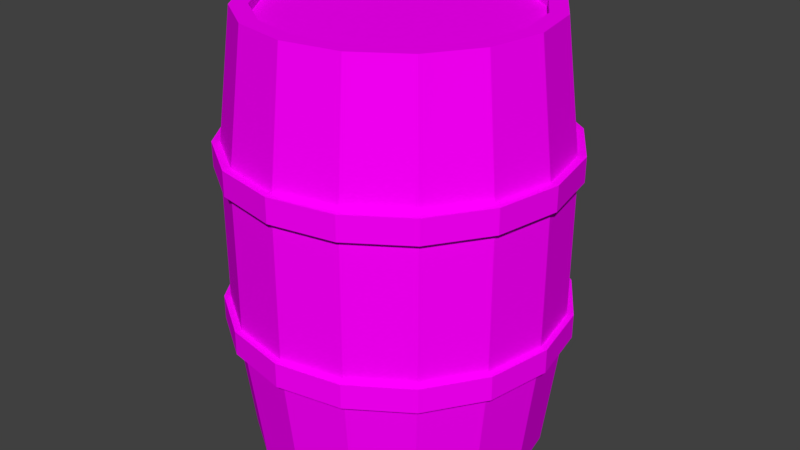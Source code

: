 # Source: Barrel.blend  (saved by Blender 2.79.0; exported with 4.5.12 LTS)
import bpy
from mathutils import Matrix  # noqa: F401  (used for matrix-valued properties, if any)

bpy.ops.wm.read_factory_settings(use_empty=True)
scene = bpy.context.scene
scene.name = 'Scene'

# ---- collections
col_collection_1 = bpy.data.collections.new('Collection 1'); scene.collection.children.link(col_collection_1)

# ---- images (referenced by path relative to the original .blend; pixels are not part of the script)
import os
ASSET_DIR = os.environ.get("B2B_ASSET_DIR", "")  # directory of the original .blend (textures are referenced by path, not embedded)
HERE = os.path.dirname(os.path.abspath(__file__))  # packed textures are extracted next to this script under _unpacked/

def load_image(name, relpath, width, height, colorspace="sRGB"):
    """Load a texture the original file referenced (path relative to the .blend, or extracted next to this script)."""
    p = next((c for c in (os.path.join(HERE, relpath), os.path.join(ASSET_DIR, relpath)) if relpath and os.path.exists(c)), "")
    if p:
        img = bpy.data.images.load(p, check_existing=True)
        img.name = name
    else:  # same state as the original file: an image datablock whose file is absent (Cycles renders it pink)
        img = bpy.data.images.new(name, width, height)
        img.source = "FILE"
        img.filepath = "//" + (relpath or name)
    img.colorspace_settings.name = colorspace
    return img
img_barrel = load_image('Barrel', 'Barrel.png', 1024, 1024, 'sRGB')

# ---- materials (node trees are filled in below, after node groups)
mat_barrel = bpy.data.materials.new('Barrel')
mat_barrel.alpha_threshold = 0.0
mat_barrel.use_transparent_shadow = False
mat_barrel.diffuse_color = (0.8, 0.4621, 0.2297, 1.0)
mat_barrel.roughness = 0.5

# ---- material node trees
mat_barrel.use_nodes = True; mat_barrel.node_tree.nodes.clear()
_N = mat_barrel.node_tree.nodes; _L = mat_barrel.node_tree.links
n0 = _N.new('ShaderNodeOutputMaterial'); n0.name = 'Material Output'; n0.location = (300, 300)
n1 = _N.new('ShaderNodeBsdfDiffuse'); n1.name = 'Diffuse BSDF'; n1.location = (52, 253)
n2 = _N.new('ShaderNodeTexImage'); n2.name = 'Image Texture'; n2.location = (-150, 328)
n2.width = 140
n2.image = img_barrel
_L.new(n1.outputs[0], n0.inputs[0])
_L.new(n2.outputs[0], n1.inputs[0])
n0.is_active_output = True

# ---- world
world_world = bpy.data.worlds.new('World'); scene.world = world_world
world_world.color = (0.05088, 0.05088, 0.05088)
world_world.use_sun_shadow = False
world_world.sun_shadow_jitter_overblur = 0.0
world_world.cycles.sampling_method = 'MANUAL'

# ---- meshes
me_cylinder_004 = bpy.data.meshes.new('Cylinder.004')
me_cylinder_004.from_pydata([(0.0, 1.0, 2.976), (0.3827, 0.9239, 2.976), (0.7071, 0.7071, 2.976), (0.9239, 0.3827, 2.976), (1.0, -4.371e-08, 2.976), (0.9239, -0.3827, 2.976), (0.7071, -0.7071, 2.976), (0.3827, -0.9239, 2.976), (1.51e-07, -1.0, 2.976), (-0.3827, -0.9239, 2.976), (-0.7071, -0.7071, 2.976), (-0.9239, -0.3827, 2.976), (-1.0, 1.192e-08, 2.976), (-0.9239, 0.3827, 2.976), (-0.7071, 0.7071, 2.976), (-0.3827, 0.9239, 2.976), (0.0, 1.116, 2.045), (0.4271, 1.031, 2.045), (0.7891, 0.7891, 2.045), (1.031, 0.4271, 2.045), (1.116, -4.878e-08, 2.045), (1.031, -0.4271, 2.045), (0.7891, -0.7891, 2.045), (0.4271, -1.031, 2.045), (1.685e-07, -1.116, 2.045), (-0.4271, -1.031, 2.045), (-0.7891, -0.7891, 2.045), (-1.031, -0.4271, 2.045), (-1.116, 1.331e-08, 2.045), (-1.031, 0.4271, 2.045), (-0.7891, 0.7891, 2.045), (-0.4271, 1.031, 2.045), (0.0, 0.8832, 2.976), (0.338, 0.816, 2.976), (0.6245, 0.6245, 2.976), (0.816, 0.338, 2.976), (0.8832, -3.861e-08, 2.976), (0.816, -0.338, 2.976), (0.6245, -0.6245, 2.976), (0.338, -0.816, 2.976), (1.334e-07, -0.8832, 2.976), (-0.338, -0.816, 2.976), (-0.6245, -0.6245, 2.976), (-0.816, -0.338, 2.976), (-0.8832, 1.053e-08, 2.976), (-0.816, 0.338, 2.976), (-0.6245, 0.6245, 2.976), (-0.338, 0.816, 2.976), (2.22e-16, 0.8832, 2.912), (0.338, 0.816, 2.912), (0.6245, 0.6245, 2.912), (0.816, 0.338, 2.912), (0.8832, -3.861e-08, 2.912), (0.816, -0.338, 2.912), (0.6245, -0.6245, 2.912), (0.338, -0.816, 2.912), (1.334e-07, -0.8832, 2.912), (-0.338, -0.816, 2.912), (-0.6245, -0.6245, 2.912), (-0.816, -0.338, 2.912), (-0.8832, 1.053e-08, 2.912), (-0.816, 0.338, 2.912), (-0.6245, 0.6245, 2.912), (-0.338, 0.816, 2.912), (0.0, 1.0, 0.0118), (0.3827, 0.9239, 0.0118), (0.7071, 0.7071, 0.0118), (0.9239, 0.3827, 0.0118), (1.0, -4.371e-08, 0.0118), (0.9239, -0.3827, 0.0118), (0.7071, -0.7071, 0.0118), (0.3827, -0.9239, 0.0118), (1.51e-07, -1.0, 0.0118), (-0.3827, -0.9239, 0.0118), (-0.7071, -0.7071, 0.0118), (-0.9239, -0.3827, 0.0118), (-1.0, 1.192e-08, 0.0118), (-0.9239, 0.3827, 0.0118), (-0.7071, 0.7071, 0.0118), (-0.3827, 0.9239, 0.0118), (0.0, 1.116, 0.9426), (0.4271, 1.031, 0.9426), (0.7891, 0.7891, 0.9426), (1.031, 0.4271, 0.9426), (1.116, -4.878e-08, 0.9426), (1.031, -0.4271, 0.9426), (0.7891, -0.7891, 0.9426), (0.4271, -1.031, 0.9426), (1.685e-07, -1.116, 0.9426), (-0.4271, -1.031, 0.9426), (-0.7891, -0.7891, 0.9426), (-1.031, -0.4271, 0.9426), (-1.116, 1.331e-08, 0.9426), (-1.031, 0.4271, 0.9426), (-0.7891, 0.7891, 0.9426), (-0.4271, 1.031, 0.9426), (0.0, 0.8832, 0.0118), (0.338, 0.816, 0.0118), (0.6245, 0.6245, 0.0118), (0.816, 0.338, 0.0118), (0.8832, -3.861e-08, 0.0118), (0.816, -0.338, 0.0118), (0.6245, -0.6245, 0.0118), (0.338, -0.816, 0.0118), (1.334e-07, -0.8832, 0.0118), (-0.338, -0.816, 0.0118), (-0.6245, -0.6245, 0.0118), (-0.816, -0.338, 0.0118), (-0.8832, 1.053e-08, 0.0118), (-0.816, 0.338, 0.0118), (-0.6245, 0.6245, 0.0118), (-0.338, 0.816, 0.0118), (2.22e-16, 0.8832, 0.07651), (0.338, 0.816, 0.07651), (0.6245, 0.6245, 0.07651), (0.816, 0.338, 0.07651), (0.8832, -3.861e-08, 0.07651), (0.816, -0.338, 0.07651), (0.6245, -0.6245, 0.07651), (0.338, -0.816, 0.07651), (1.334e-07, -0.8832, 0.07651), (-0.338, -0.816, 0.07651), (-0.6245, -0.6245, 0.07651), (-0.816, -0.338, 0.07651), (-0.8832, 1.053e-08, 0.07651), (-0.816, 0.338, 0.07651), (-0.6245, 0.6245, 0.07651), (-0.338, 0.816, 0.07651), (0.0, 1.116, 1.494), (0.4271, 1.031, 1.494), (0.7891, 0.7891, 1.494), (1.031, 0.4271, 1.494), (1.116, -4.878e-08, 1.494), (1.031, -0.4271, 1.494), (0.7891, -0.7891, 1.494), (0.4271, -1.031, 1.494), (1.685e-07, -1.116, 1.494), (-0.4271, -1.031, 1.494), (-0.7891, -0.7891, 1.494), (-1.031, -0.4271, 1.494), (-1.116, 1.331e-08, 1.494), (-1.031, 0.4271, 1.494), (-0.7891, 0.7891, 1.494), (-0.4271, 1.031, 1.494), (0.0, 1.16, 1.024), (0.0, 1.16, 0.8572), (0.0, 1.16, 1.956), (0.0, 1.16, 2.123), (0.444, 1.072, 1.956), (0.444, 1.072, 2.123), (0.8203, 0.8203, 1.956), (0.8203, 0.8203, 2.123), (1.072, 0.444, 1.956), (1.072, 0.444, 2.123), (1.16, -5.071e-08, 1.956), (1.16, -5.071e-08, 2.123), (1.072, -0.444, 1.956), (1.072, -0.444, 2.123), (0.8203, -0.8203, 1.956), (0.8203, -0.8203, 2.123), (0.444, -1.072, 1.956), (0.444, -1.072, 2.123), (1.752e-07, -1.16, 1.956), (1.752e-07, -1.16, 2.123), (-0.444, -1.072, 1.956), (-0.444, -1.072, 2.123), (-0.8203, -0.8203, 1.956), (-0.8203, -0.8203, 2.123), (-1.072, -0.444, 1.956), (-1.072, -0.444, 2.123), (-1.16, 1.383e-08, 1.956), (-1.16, 1.383e-08, 2.123), (-1.072, 0.444, 1.956), (-1.072, 0.444, 2.123), (-0.8203, 0.8203, 1.956), (-0.8203, 0.8203, 2.123), (-0.444, 1.072, 1.956), (-0.444, 1.072, 2.123), (0.444, 1.072, 0.8572), (0.444, 1.072, 1.024), (0.8203, 0.8203, 0.8572), (0.8203, 0.8203, 1.024), (1.072, 0.444, 0.8572), (1.072, 0.444, 1.024), (1.16, -5.071e-08, 0.8572), (1.16, -5.071e-08, 1.024), (1.072, -0.444, 0.8572), (1.072, -0.444, 1.024), (0.8203, -0.8203, 0.8572), (0.8203, -0.8203, 1.024), (0.444, -1.072, 0.8572), (0.444, -1.072, 1.024), (1.752e-07, -1.16, 0.8572), (1.752e-07, -1.16, 1.024), (-0.444, -1.072, 0.8572), (-0.444, -1.072, 1.024), (-0.8203, -0.8203, 0.8572), (-0.8203, -0.8203, 1.024), (-1.072, -0.444, 0.8572), (-1.072, -0.444, 1.024), (-1.16, 1.383e-08, 0.8572), (-1.16, 1.383e-08, 1.024), (-1.072, 0.444, 0.8572), (-1.072, 0.444, 1.024), (-0.8203, 0.8203, 0.8572), (-0.8203, 0.8203, 1.024), (-0.444, 1.072, 0.8572), (-0.444, 1.072, 1.024)], [], [(16, 0, 1, 17), (17, 1, 2, 18), (18, 2, 3, 19), (19, 3, 4, 20), (20, 4, 5, 21), (21, 5, 6, 22), (22, 6, 7, 23), (23, 7, 8, 24), (24, 8, 9, 25), (25, 9, 10, 26), (26, 10, 11, 27), (27, 11, 12, 28), (28, 12, 13, 29), (29, 13, 14, 30), (6, 5, 37, 38), (30, 14, 15, 31), (31, 15, 0, 16), (143, 31, 16, 128), (142, 30, 31, 143), (141, 29, 30, 142), (140, 28, 29, 141), (139, 27, 28, 140), (138, 26, 27, 139), (137, 25, 26, 138), (136, 24, 25, 137), (135, 23, 24, 136), (134, 22, 23, 135), (133, 21, 22, 134), (132, 20, 21, 133), (131, 19, 20, 132), (130, 18, 19, 131), (129, 17, 18, 130), (128, 16, 17, 129), (42, 41, 57, 58), (11, 10, 42, 43), (0, 15, 47, 32), (4, 3, 35, 36), (9, 8, 40, 41), (14, 13, 45, 46), (2, 1, 33, 34), (7, 6, 38, 39), (12, 11, 43, 44), (5, 4, 36, 37), (10, 9, 41, 42), (15, 14, 46, 47), (3, 2, 34, 35), (8, 7, 39, 40), (1, 0, 32, 33), (13, 12, 44, 45), (49, 48, 63, 62, 61, 60, 59, 58, 57, 56, 55, 54, 53, 52, 51, 50), (35, 34, 50, 51), (43, 42, 58, 59), (36, 35, 51, 52), (44, 43, 59, 60), (37, 36, 52, 53), (45, 44, 60, 61), (38, 37, 53, 54), (46, 45, 61, 62), (39, 38, 54, 55), (47, 46, 62, 63), (40, 39, 55, 56), (33, 32, 48, 49), (32, 47, 63, 48), (41, 40, 56, 57), (34, 33, 49, 50), (80, 81, 65, 64), (81, 82, 66, 65), (82, 83, 67, 66), (83, 84, 68, 67), (84, 85, 69, 68), (85, 86, 70, 69), (86, 87, 71, 70), (87, 88, 72, 71), (88, 89, 73, 72), (89, 90, 74, 73), (90, 91, 75, 74), (91, 92, 76, 75), (92, 93, 77, 76), (93, 94, 78, 77), (70, 102, 101, 69), (94, 95, 79, 78), (95, 80, 64, 79), (143, 128, 80, 95), (142, 143, 95, 94), (141, 142, 94, 93), (140, 141, 93, 92), (139, 140, 92, 91), (138, 139, 91, 90), (137, 138, 90, 89), (136, 137, 89, 88), (135, 136, 88, 87), (134, 135, 87, 86), (133, 134, 86, 85), (132, 133, 85, 84), (131, 132, 84, 83), (130, 131, 83, 82), (129, 130, 82, 81), (128, 129, 81, 80), (106, 122, 121, 105), (75, 107, 106, 74), (64, 96, 111, 79), (68, 100, 99, 67), (73, 105, 104, 72), (78, 110, 109, 77), (66, 98, 97, 65), (71, 103, 102, 70), (76, 108, 107, 75), (69, 101, 100, 68), (74, 106, 105, 73), (79, 111, 110, 78), (67, 99, 98, 66), (72, 104, 103, 71), (65, 97, 96, 64), (77, 109, 108, 76), (113, 114, 115, 116, 117, 118, 119, 120, 121, 122, 123, 124, 125, 126, 127, 112), (99, 115, 114, 98), (107, 123, 122, 106), (100, 116, 115, 99), (108, 124, 123, 107), (101, 117, 116, 100), (109, 125, 124, 108), (102, 118, 117, 101), (110, 126, 125, 109), (103, 119, 118, 102), (111, 127, 126, 110), (104, 120, 119, 103), (97, 113, 112, 96), (96, 112, 127, 111), (105, 121, 120, 104), (98, 114, 113, 97), (179, 144, 207, 205, 203, 201, 199, 197, 195, 193, 191, 189, 187, 185, 183, 181), (146, 147, 149, 148), (202, 203, 205, 204), (148, 149, 151, 150), (200, 201, 203, 202), (150, 151, 153, 152), (198, 199, 201, 200), (152, 153, 155, 154), (196, 197, 199, 198), (154, 155, 157, 156), (194, 195, 197, 196), (156, 157, 159, 158), (192, 193, 195, 194), (158, 159, 161, 160), (190, 191, 193, 192), (160, 161, 163, 162), (188, 189, 191, 190), (162, 163, 165, 164), (186, 187, 189, 188), (164, 165, 167, 166), (184, 185, 187, 186), (166, 167, 169, 168), (182, 183, 185, 184), (168, 169, 171, 170), (145, 178, 180, 182, 184, 186, 188, 190, 192, 194, 196, 198, 200, 202, 204, 206), (180, 181, 183, 182), (170, 171, 173, 172), (206, 207, 144, 145), (178, 179, 181, 180), (172, 173, 175, 174), (149, 147, 177, 175, 173, 171, 169, 167, 165, 163, 161, 159, 157, 155, 153, 151), (145, 144, 179, 178), (174, 175, 177, 176), (204, 205, 207, 206), (176, 177, 147, 146), (146, 148, 150, 152, 154, 156, 158, 160, 162, 164, 166, 168, 170, 172, 174, 176)])
_uv = me_cylinder_004.uv_layers.new(name='UVMap')
_uv.uv.foreach_set('vector', [0.2515, 0.304, 0.2517, 0.4398, 0.1928, 0.44, 0.1908, 0.304, 0.1908, 0.304, 0.1928, 0.44, 0.1341, 0.4413, 0.1294, 0.3046, 0.1294, 0.3046, 0.1341, 0.4413, 0.07549, 0.444, 0.06672, 0.3061, 0.06672, 0.3061, 0.07549, 0.444, 0.01718, 0.4489, 0.001958, 0.3091, 0.9971, 0.3241, 0.9779, 0.4727, 0.9159, 0.4658, 0.9293, 0.3198, 0.9293, 0.3198, 0.9159, 0.4658, 0.854, 0.4606, 0.864, 0.3167, 0.864, 0.3167, 0.854, 0.4606, 0.7924, 0.4565, 0.8001, 0.3143, 0.8001, 0.3143, 0.7924, 0.4565, 0.7312, 0.4532, 0.7373, 0.3124, 0.7373, 0.3124, 0.7312, 0.4532, 0.6702, 0.4504, 0.6753, 0.3107, 0.6753, 0.3107, 0.6702, 0.4504, 0.6096, 0.448, 0.6139, 0.3093, 0.6139, 0.3093, 0.6096, 0.448, 0.5493, 0.4459, 0.553, 0.308, 0.553, 0.308, 0.5493, 0.4459, 0.4892, 0.4441, 0.4924, 0.3069, 0.4924, 0.3069, 0.4892, 0.4441, 0.4295, 0.4425, 0.4321, 0.3059, 0.4321, 0.3059, 0.4295, 0.4425, 0.37, 0.4412, 0.3719, 0.305, 0.619, 0.5905, 0.619, 0.6503, 0.6018, 0.6466, 0.6018, 0.5939, 0.3719, 0.305, 0.37, 0.4412, 0.3107, 0.4402, 0.3118, 0.3044, 0.3118, 0.3044, 0.3107, 0.4402, 0.2517, 0.4398, 0.2515, 0.304, 0.3127, 0.2281, 0.3118, 0.3044, 0.2515, 0.304, 0.2522, 0.2274, 0.373, 0.2289, 0.3719, 0.305, 0.3118, 0.3044, 0.3127, 0.2281, 0.4333, 0.2296, 0.4321, 0.3059, 0.3719, 0.305, 0.373, 0.2289, 0.4937, 0.2304, 0.4924, 0.3069, 0.4321, 0.3059, 0.4333, 0.2296, 0.5544, 0.2311, 0.553, 0.308, 0.4924, 0.3069, 0.4937, 0.2304, 0.6154, 0.2319, 0.6139, 0.3093, 0.553, 0.308, 0.5544, 0.2311, 0.677, 0.2326, 0.6753, 0.3107, 0.6139, 0.3093, 0.6154, 0.2319, 0.7392, 0.2334, 0.7373, 0.3124, 0.6753, 0.3107, 0.677, 0.2326, 0.8022, 0.2342, 0.8001, 0.3143, 0.7373, 0.3124, 0.7392, 0.2334, 0.8665, 0.235, 0.864, 0.3167, 0.8001, 0.3143, 0.8022, 0.2342, 0.9323, 0.2358, 0.9293, 0.3198, 0.864, 0.3167, 0.8665, 0.235, 0.9999, 0.2366, 0.9971, 0.3241, 0.9293, 0.3198, 0.9323, 0.2358, 0.06605, 0.2251, 0.06672, 0.3061, 0.001958, 0.3091, 0.0001295, 0.2243, 0.1294, 0.2259, 0.1294, 0.3046, 0.06672, 0.3061, 0.06605, 0.2251, 0.1913, 0.2267, 0.1908, 0.304, 0.1294, 0.3046, 0.1294, 0.2259, 0.2522, 0.2274, 0.2515, 0.304, 0.1908, 0.304, 0.1913, 0.2267, 0.4371, 0.491, 0.4914, 0.4904, 0.4898, 0.5003, 0.4392, 0.5008, 0.3775, 0.4958, 0.4339, 0.4734, 0.4371, 0.491, 0.3868, 0.5109, 0.3772, 0.749, 0.3335, 0.7072, 0.3481, 0.6972, 0.3869, 0.7341, 0.595, 0.7054, 0.5515, 0.7476, 0.542, 0.7326, 0.5806, 0.6951, 0.4947, 0.4729, 0.5513, 0.4943, 0.5418, 0.5092, 0.4914, 0.4904, 0.3097, 0.6519, 0.3097, 0.5919, 0.3268, 0.5957, 0.3269, 0.6485, 0.495, 0.7706, 0.4339, 0.771, 0.4373, 0.7535, 0.4917, 0.7529, 0.5951, 0.5356, 0.619, 0.5905, 0.6018, 0.5939, 0.5806, 0.5455, 0.3336, 0.5369, 0.3775, 0.4958, 0.3868, 0.5109, 0.3478, 0.5472, 0.619, 0.6503, 0.595, 0.7054, 0.5806, 0.6951, 0.6018, 0.6466, 0.4339, 0.4734, 0.4947, 0.4729, 0.4914, 0.4904, 0.4371, 0.491, 0.3335, 0.7072, 0.3097, 0.6519, 0.3269, 0.6485, 0.3481, 0.6972, 0.5515, 0.7476, 0.495, 0.7706, 0.4917, 0.7529, 0.542, 0.7326, 0.5513, 0.4943, 0.5951, 0.5356, 0.5806, 0.5455, 0.5418, 0.5092, 0.4339, 0.771, 0.3772, 0.749, 0.3869, 0.7341, 0.4373, 0.7535, 0.3097, 0.5919, 0.3336, 0.5369, 0.3478, 0.5472, 0.3268, 0.5957, 0.4389, 0.7436, 0.392, 0.7256, 0.356, 0.6914, 0.3365, 0.6463, 0.3364, 0.5975, 0.3559, 0.5527, 0.3922, 0.5193, 0.4392, 0.5008, 0.4898, 0.5003, 0.5367, 0.5177, 0.5727, 0.5513, 0.5923, 0.5961, 0.5922, 0.6447, 0.5724, 0.6896, 0.5364, 0.7243, 0.4896, 0.7431, 0.542, 0.7326, 0.4917, 0.7529, 0.4896, 0.7431, 0.5364, 0.7243, 0.3868, 0.5109, 0.4371, 0.491, 0.4392, 0.5008, 0.3922, 0.5193, 0.5806, 0.6951, 0.542, 0.7326, 0.5364, 0.7243, 0.5724, 0.6896, 0.3478, 0.5472, 0.3868, 0.5109, 0.3922, 0.5193, 0.3559, 0.5527, 0.6018, 0.6466, 0.5806, 0.6951, 0.5724, 0.6896, 0.5922, 0.6447, 0.3268, 0.5957, 0.3478, 0.5472, 0.3559, 0.5527, 0.3364, 0.5975, 0.6018, 0.5939, 0.6018, 0.6466, 0.5922, 0.6447, 0.5923, 0.5961, 0.3269, 0.6485, 0.3268, 0.5957, 0.3364, 0.5975, 0.3365, 0.6463, 0.5806, 0.5455, 0.6018, 0.5939, 0.5923, 0.5961, 0.5727, 0.5513, 0.3481, 0.6972, 0.3269, 0.6485, 0.3365, 0.6463, 0.356, 0.6914, 0.5418, 0.5092, 0.5806, 0.5455, 0.5727, 0.5513, 0.5367, 0.5177, 0.4373, 0.7535, 0.3869, 0.7341, 0.392, 0.7256, 0.4389, 0.7436, 0.3869, 0.7341, 0.3481, 0.6972, 0.356, 0.6914, 0.392, 0.7256, 0.4914, 0.4904, 0.5418, 0.5092, 0.5367, 0.5177, 0.4898, 0.5003, 0.4917, 0.7529, 0.4373, 0.7535, 0.4389, 0.7436, 0.4896, 0.7431, 0.2534, 0.1508, 0.1927, 0.1493, 0.1981, 0.01338, 0.2569, 0.01508, 0.1927, 0.1493, 0.1313, 0.1472, 0.1394, 0.01067, 0.1981, 0.01338, 0.1313, 0.1472, 0.06872, 0.1441, 0.08088, 0.006492, 0.1394, 0.01067, 0.06872, 0.1441, 0.00405, 0.1396, 0.02271, 0.0001298, 0.08088, 0.006492, 0.9993, 0.1491, 0.9314, 0.1517, 0.9216, 0.005487, 0.9838, 0.0001295, 0.9314, 0.1517, 0.866, 0.1532, 0.8596, 0.009168, 0.9216, 0.005487, 0.866, 0.1532, 0.8021, 0.154, 0.7979, 0.01173, 0.8596, 0.009168, 0.8021, 0.154, 0.7393, 0.1544, 0.7366, 0.01353, 0.7979, 0.01173, 0.7393, 0.1544, 0.6772, 0.1545, 0.6756, 0.0148, 0.7366, 0.01353, 0.6772, 0.1545, 0.6158, 0.1545, 0.6149, 0.0157, 0.6756, 0.0148, 0.6158, 0.1545, 0.5549, 0.1542, 0.5546, 0.0163, 0.6149, 0.0157, 0.5549, 0.1542, 0.4943, 0.1539, 0.4945, 0.01666, 0.5546, 0.0163, 0.4943, 0.1539, 0.4339, 0.1534, 0.4347, 0.01677, 0.4945, 0.01666, 0.4339, 0.1534, 0.3738, 0.1527, 0.3752, 0.01661, 0.4347, 0.01677, 0.1859, 0.771, 0.1821, 0.7535, 0.2323, 0.7328, 0.2422, 0.7476, 0.3738, 0.1527, 0.3136, 0.1519, 0.316, 0.01609, 0.3752, 0.01661, 0.3136, 0.1519, 0.2534, 0.1508, 0.2569, 0.01508, 0.316, 0.01609, 0.3127, 0.2281, 0.2522, 0.2274, 0.2534, 0.1508, 0.3136, 0.1519, 0.373, 0.2289, 0.3127, 0.2281, 0.3136, 0.1519, 0.3738, 0.1527, 0.4333, 0.2296, 0.373, 0.2289, 0.3738, 0.1527, 0.4339, 0.1534, 0.4937, 0.2304, 0.4333, 0.2296, 0.4339, 0.1534, 0.4943, 0.1539, 0.5544, 0.2311, 0.4937, 0.2304, 0.4943, 0.1539, 0.5549, 0.1542, 0.6154, 0.2319, 0.5544, 0.2311, 0.5549, 0.1542, 0.6158, 0.1545, 0.677, 0.2326, 0.6154, 0.2319, 0.6158, 0.1545, 0.6772, 0.1545, 0.7392, 0.2334, 0.677, 0.2326, 0.6772, 0.1545, 0.7393, 0.1544, 0.8022, 0.2342, 0.7392, 0.2334, 0.7393, 0.1544, 0.8021, 0.154, 0.8665, 0.235, 0.8022, 0.2342, 0.8021, 0.154, 0.866, 0.1532, 0.9323, 0.2358, 0.8665, 0.235, 0.866, 0.1532, 0.9314, 0.1517, 0.9999, 0.2366, 0.9323, 0.2358, 0.9314, 0.1517, 0.9993, 0.1491, 0.06605, 0.2251, 0.0001295, 0.2243, 0.00405, 0.1396, 0.06872, 0.1441, 0.1294, 0.2259, 0.06605, 0.2251, 0.06872, 0.1441, 0.1313, 0.1472, 0.1913, 0.2267, 0.1294, 0.2259, 0.1313, 0.1472, 0.1927, 0.1493, 0.2522, 0.2274, 0.1913, 0.2267, 0.1927, 0.1493, 0.2534, 0.1508, 0.01724, 0.6499, 0.02681, 0.648, 0.04644, 0.6926, 0.03837, 0.6982, 0.0001295, 0.5938, 0.01736, 0.5972, 0.01724, 0.6499, 0.0001295, 0.6536, 0.2416, 0.4946, 0.2324, 0.5097, 0.182, 0.4905, 0.1848, 0.4729, 0.2856, 0.7055, 0.271, 0.6956, 0.2922, 0.6471, 0.3094, 0.6505, 0.02412, 0.7085, 0.03837, 0.6982, 0.07738, 0.7345, 0.06813, 0.7497, 0.1238, 0.474, 0.1276, 0.4915, 0.07716, 0.5114, 0.06736, 0.4966, 0.3094, 0.5907, 0.2923, 0.5945, 0.2712, 0.5462, 0.2855, 0.5359, 0.1248, 0.7718, 0.1278, 0.7541, 0.1821, 0.7535, 0.1859, 0.771, 0.02381, 0.5386, 0.03843, 0.5485, 0.01736, 0.5972, 0.0001295, 0.5938, 0.2422, 0.7476, 0.2323, 0.7328, 0.271, 0.6956, 0.2856, 0.7055, 0.0001295, 0.6536, 0.01724, 0.6499, 0.03837, 0.6982, 0.02412, 0.7085, 0.1848, 0.4729, 0.182, 0.4905, 0.1276, 0.4915, 0.1238, 0.474, 0.3094, 0.6505, 0.2922, 0.6471, 0.2923, 0.5945, 0.3094, 0.5907, 0.06813, 0.7497, 0.07738, 0.7345, 0.1278, 0.7541, 0.1248, 0.7718, 0.2855, 0.5359, 0.2712, 0.5462, 0.2324, 0.5097, 0.2416, 0.4946, 0.06736, 0.4966, 0.07716, 0.5114, 0.03843, 0.5485, 0.02381, 0.5386, 0.2631, 0.5518, 0.2828, 0.5963, 0.2827, 0.6449, 0.263, 0.6898, 0.2269, 0.7243, 0.1802, 0.7436, 0.1297, 0.7443, 0.08275, 0.7262, 0.04644, 0.6926, 0.02681, 0.648, 0.0269, 0.5993, 0.04642, 0.5542, 0.08239, 0.5199, 0.1294, 0.5014, 0.1801, 0.5004, 0.227, 0.5181, 0.2922, 0.6471, 0.2827, 0.6449, 0.2828, 0.5963, 0.2923, 0.5945, 0.01736, 0.5972, 0.0269, 0.5993, 0.02681, 0.648, 0.01724, 0.6499, 0.271, 0.6956, 0.263, 0.6898, 0.2827, 0.6449, 0.2922, 0.6471, 0.03843, 0.5485, 0.04642, 0.5542, 0.0269, 0.5993, 0.01736, 0.5972, 0.2323, 0.7328, 0.2269, 0.7243, 0.263, 0.6898, 0.271, 0.6956, 0.07716, 0.5114, 0.08239, 0.5199, 0.04642, 0.5542, 0.03843, 0.5485, 0.1821, 0.7535, 0.1802, 0.7436, 0.2269, 0.7243, 0.2323, 0.7328, 0.1276, 0.4915, 0.1294, 0.5014, 0.08239, 0.5199, 0.07716, 0.5114, 0.1278, 0.7541, 0.1297, 0.7443, 0.1802, 0.7436, 0.1821, 0.7535, 0.182, 0.4905, 0.1801, 0.5004, 0.1294, 0.5014, 0.1276, 0.4915, 0.07738, 0.7345, 0.08275, 0.7262, 0.1297, 0.7443, 0.1278, 0.7541, 0.2712, 0.5462, 0.2631, 0.5518, 0.227, 0.5181, 0.2324, 0.5097, 0.2324, 0.5097, 0.227, 0.5181, 0.1801, 0.5004, 0.182, 0.4905, 0.03837, 0.6982, 0.04644, 0.6926, 0.08275, 0.7262, 0.07738, 0.7345, 0.2923, 0.5945, 0.2828, 0.5963, 0.2631, 0.5518, 0.2712, 0.5462, 0.8657, 0.9614, 0.8032, 0.9614, 0.7455, 0.9375, 0.7013, 0.8933, 0.6774, 0.8356, 0.6774, 0.7731, 0.7013, 0.7154, 0.7455, 0.6712, 0.8032, 0.6473, 0.8657, 0.6473, 0.9234, 0.6712, 0.9676, 0.7154, 0.9915, 0.7731, 0.9915, 0.8356, 0.9676, 0.8933, 0.9234, 0.9375, 0.2501, 0.9726, 0.2501, 0.9956, 0.1876, 0.9956, 0.1876, 0.9726, 0.5625, 0.9956, 0.5625, 0.9726, 0.625, 0.9726, 0.625, 0.9956, 0.1876, 0.9726, 0.1876, 0.9956, 0.1251, 0.9956, 0.1251, 0.9726, 0.5, 0.9956, 0.5, 0.9726, 0.5625, 0.9726, 0.5625, 0.9956, 0.1251, 0.9726, 0.1251, 0.9956, 0.06264, 0.9956, 0.06264, 0.9725, 0.4375, 0.9956, 0.4375, 0.9726, 0.5, 0.9726, 0.5, 0.9956, 0.06264, 0.9725, 0.06264, 0.9956, 0.0001561, 0.9956, 0.000164, 0.9725, 0.375, 0.9956, 0.375, 0.9726, 0.4375, 0.9726, 0.4375, 0.9956, 0.9998, 0.9729, 0.9998, 0.9959, 0.9374, 0.9959, 0.9374, 0.9728, 0.3126, 0.9956, 0.3126, 0.9726, 0.375, 0.9726, 0.375, 0.9956, 0.9374, 0.9728, 0.9374, 0.9959, 0.8749, 0.9959, 0.8749, 0.9728, 0.2501, 0.9956, 0.2501, 0.9726, 0.3126, 0.9726, 0.3126, 0.9956, 0.8749, 0.9728, 0.8749, 0.9959, 0.8124, 0.9958, 0.8124, 0.9728, 0.1876, 0.9956, 0.1876, 0.9726, 0.2501, 0.9726, 0.2501, 0.9956, 0.8124, 0.9728, 0.8124, 0.9958, 0.7499, 0.9958, 0.7499, 0.9728, 0.1251, 0.9956, 0.1251, 0.9726, 0.1876, 0.9726, 0.1876, 0.9956, 0.7499, 0.9728, 0.7499, 0.9958, 0.6874, 0.9958, 0.6874, 0.9728, 0.06264, 0.9956, 0.06264, 0.9726, 0.1251, 0.9726, 0.1251, 0.9956, 0.6874, 0.9728, 0.6874, 0.9958, 0.625, 0.9958, 0.625, 0.9727, 0.0001562, 0.9956, 0.0001561, 0.9726, 0.06264, 0.9726, 0.06264, 0.9956, 0.625, 0.9727, 0.625, 0.9958, 0.5625, 0.9958, 0.5625, 0.9727, 0.9374, 0.9956, 0.9374, 0.9726, 0.9998, 0.9726, 0.9998, 0.9956, 0.5625, 0.9727, 0.5625, 0.9958, 0.5, 0.9957, 0.5, 0.9727, 0.9248, 0.6708, 0.969, 0.7149, 0.9929, 0.7727, 0.9929, 0.8351, 0.969, 0.8929, 0.9248, 0.937, 0.8671, 0.961, 0.8046, 0.961, 0.7469, 0.937, 0.7027, 0.8929, 0.6788, 0.8351, 0.6788, 0.7727, 0.7027, 0.7149, 0.7469, 0.6708, 0.8046, 0.6468, 0.8671, 0.6468, 0.8749, 0.9956, 0.8749, 0.9726, 0.9374, 0.9726, 0.9374, 0.9956, 0.5, 0.9727, 0.5, 0.9957, 0.4375, 0.9957, 0.4375, 0.9727, 0.6874, 0.9956, 0.6874, 0.9726, 0.7499, 0.9726, 0.7499, 0.9956, 0.8124, 0.9956, 0.8124, 0.9726, 0.8749, 0.9726, 0.8749, 0.9956, 0.4375, 0.9727, 0.4375, 0.9957, 0.375, 0.9957, 0.375, 0.9727, 0.8666, 0.961, 0.8042, 0.961, 0.7464, 0.937, 0.7023, 0.8929, 0.6783, 0.8351, 0.6783, 0.7727, 0.7023, 0.7149, 0.7464, 0.6708, 0.8042, 0.6468, 0.8666, 0.6468, 0.9244, 0.6708, 0.9685, 0.7149, 0.9925, 0.7727, 0.9925, 0.8351, 0.9685, 0.8929, 0.9244, 0.937, 0.7499, 0.9956, 0.7499, 0.9726, 0.8124, 0.9726, 0.8124, 0.9956, 0.375, 0.9727, 0.375, 0.9957, 0.3126, 0.9957, 0.3126, 0.9726, 0.625, 0.9956, 0.625, 0.9726, 0.6874, 0.9726, 0.6874, 0.9956, 0.3126, 0.9726, 0.3126, 0.9957, 0.2501, 0.9956, 0.2501, 0.9726, 0.9238, 0.6722, 0.968, 0.7163, 0.9919, 0.7741, 0.9919, 0.8366, 0.968, 0.8943, 0.9238, 0.9385, 0.8661, 0.9624, 0.8036, 0.9624, 0.7459, 0.9385, 0.7017, 0.8943, 0.6778, 0.8366, 0.6778, 0.7741, 0.7017, 0.7163, 0.7459, 0.6722, 0.8036, 0.6483, 0.8661, 0.6483])
me_cylinder_004.materials.append(mat_barrel)
me_cylinder_004.use_remesh_preserve_volume = False
me_cylinder_004.use_remesh_preserve_attributes = False
me_cylinder_004.use_mirror_vertex_groups = False
me_cylinder_004.update()

# ---- objects
ob_barrel = bpy.data.objects.new('Barrel', me_cylinder_004)

# ---- transforms, parenting, visibility, modifiers, constraints
ob_barrel.location = (0.0, 0.0, 0.0)
ob_barrel.lineart.crease_threshold = 0.0

# ---- collection membership
col_collection_1.objects.link(ob_barrel)

# ---- scene / render settings (as saved in the file)
scene.frame_start = 1; scene.frame_end = 250; scene.frame_set(0)
scene.render.engine = 'BLENDER_EEVEE_NEXT'
scene.render.resolution_percentage = 50
scene.render.dither_intensity = 0.0
scene.cycles.use_denoising = False
scene.cycles.samples = 128
scene.cycles.sampling_pattern = 'TABULATED_SOBOL'
scene.cycles.light_sampling_threshold = 0.0
scene.cycles.use_adaptive_sampling = False
scene.cycles.use_light_tree = False
scene.cycles.blur_glossy = 0.0
scene.cycles.sample_clamp_indirect = 0.0
scene.view_settings.view_transform = 'Standard'
bpy.context.view_layer.update()

# ---- added for rendering (the .blend has no active camera and no usable light): camera, sun
cam_auto = bpy.data.cameras.new('AutoCamera')
cam_auto.lens = 50.0
cam_auto.sensor_width = 36.0
cam_auto.clip_end = 1000.0
ob_auto_camera = bpy.data.objects.new('AutoCamera', cam_auto)
scene.collection.objects.link(ob_auto_camera)
ob_auto_camera.location = (4.0914, -4.90968, 4.76714)
ob_auto_camera.rotation_euler = (1.09748, -7.21219e-08, 0.694738)
scene.camera = ob_auto_camera
light_auto_sun = bpy.data.lights.new('AutoSun', 'SUN')
light_auto_sun.energy = 3.0
light_auto_sun.angle = 0.0523599
ob_auto_sun = bpy.data.objects.new('AutoSun', light_auto_sun)
scene.collection.objects.link(ob_auto_sun)
ob_auto_sun.rotation_euler = (0.872665, 0.174533, 0.523599)
bpy.context.view_layer.update()

